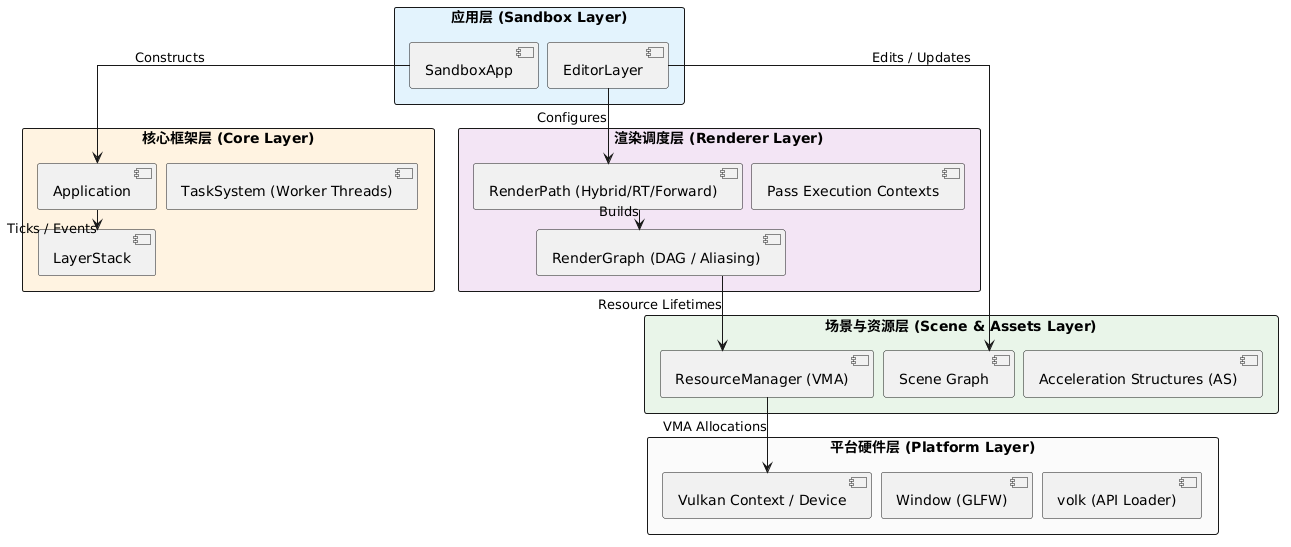

The diagram above was rendered by PlantUML. Its source (embedded in the PNG):
@startuml
skinparam packageStyle rectangle
skinparam linetype ortho
skinparam nodesep 10
skinparam ranksep 20

package "应用层 (Sandbox Layer)" #E3F2FD {
    [SandboxApp]
    [EditorLayer]
}

package "核心框架层 (Core Layer)" #FFF3E0 {
    [Application]
    [LayerStack]
    [TaskSystem (Worker Threads)]
}

package "场景与资源层 (Scene & Assets Layer)" #E8F5E9 {
    [Scene Graph]
    [ResourceManager (VMA)]
    [Acceleration Structures (AS)]
}

package "渲染调度层 (Renderer Layer)" #F3E5F5 {
    [RenderPath (Hybrid/RT/Forward)]
    [RenderGraph (DAG / Aliasing)]
    [Pass Execution Contexts]
}

package "平台硬件层 (Platform Layer)" #FAFAFA {
    [Vulkan Context / Device]
    [Window (GLFW)]
    [volk (API Loader)]
}

' Control & Data Flow
[SandboxApp] --> [Application] : "Constructs"
[Application] --> [LayerStack] : "Ticks / Events"
[EditorLayer] --> [Scene Graph] : "Edits / Updates"
[EditorLayer] --> [RenderPath (Hybrid/RT/Forward)] : "Configures"
[RenderPath (Hybrid/RT/Forward)] --> [RenderGraph (DAG / Aliasing)] : "Builds"
[RenderGraph (DAG / Aliasing)] --> [ResourceManager (VMA)] : "Resource Lifetimes"
[ResourceManager (VMA)] --> [Vulkan Context / Device] : "VMA Allocations"
@enduml